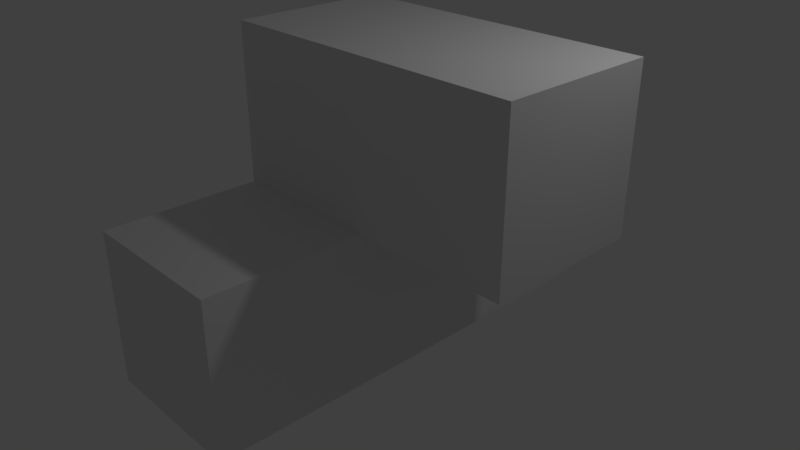 # Source: 5TI.blend  (saved by Blender 2.79.0; exported with 4.5.12 LTS)
import bpy
from mathutils import Matrix  # noqa: F401  (used for matrix-valued properties, if any)

bpy.ops.wm.read_factory_settings(use_empty=True)
scene = bpy.context.scene
scene.name = 'Scene'

# ---- collections
col_collection_1 = bpy.data.collections.new('Collection 1'); scene.collection.children.link(col_collection_1)

# ---- materials (node trees are filled in below, after node groups)
mat_material = bpy.data.materials.new('Material')
mat_material.alpha_threshold = 0.0
mat_material.use_transparent_shadow = False
mat_material.roughness = 0.5
mat_material.line_color = (0.0, 0.0, 0.0, 1.0)

# ---- material node trees

# ---- world
world_world = bpy.data.worlds.new('World'); scene.world = world_world
world_world.color = (0.05088, 0.05088, 0.05088)
world_world.use_sun_shadow = False
world_world.sun_shadow_jitter_overblur = 0.0
world_world.cycles.sampling_method = 'MANUAL'

# ---- cameras
cam_camera = bpy.data.cameras.new('Camera')
cam_camera.clip_end = 100.0
cam_camera.lens = 35.0
cam_camera.sensor_width = 32.0
cam_camera.sensor_height = 18.0
cam_camera.ortho_scale = 7.314
cam_camera.dof.focus_distance = 0.0
cam_camera.dof.aperture_fstop = 128.0

# ---- lights
light_lamp = bpy.data.lights.new('Lamp', 'POINT')
light_lamp.transmission_factor = 0.0
light_lamp.cutoff_distance = 30.0
light_lamp.energy = 100.0
light_lamp.shadow_buffer_clip_start = 1.001
light_lamp.shadow_soft_size = 0.1
light_lamp.shadow_maximum_resolution = 0.006
light_lamp.use_absolute_resolution = True

# ---- meshes
me_cube = bpy.data.meshes.new('Cube')
me_cube.from_pydata([(1.0, 1.0, -1.0), (1.0, -1.0, -1.0), (-1.0, -1.0, -1.0), (-1.0, 1.0, -1.0), (1.0, 1.0, 1.0), (1.0, -1.0, 1.0), (-1.0, -1.0, 1.0), (-1.0, 1.0, 1.0), (1.0, -3.0, -1.0), (-1.0, -3.0, -1.0), (1.0, -3.0, 1.0), (-1.0, -3.0, 1.0), (1.0, 3.0, -1.0), (-1.0, 3.0, -1.0), (1.0, 3.0, 1.0), (-1.0, 3.0, 1.0), (1.0, 1.0, 3.0), (1.0, -1.0, 3.0), (-1.0, -1.0, 3.0), (-1.0, 1.0, 3.0), (3.0, 1.0, 1.0), (3.0, -1.0, 1.0), (3.0, 1.0, 3.0), (3.0, -1.0, 3.0)], [], [(0, 1, 2, 3), (7, 6, 18, 19), (0, 4, 5, 1), (6, 2, 9, 11), (2, 6, 7, 3), (4, 0, 12, 14), (8, 10, 11, 9), (1, 5, 10, 8), (2, 1, 8, 9), (5, 6, 11, 10), (14, 12, 13, 15), (7, 4, 14, 15), (3, 7, 15, 13), (0, 3, 13, 12), (16, 19, 18, 17), (4, 7, 19, 16), (6, 5, 17, 18), (16, 17, 23, 22), (21, 20, 22, 23), (17, 5, 21, 23), (4, 16, 22, 20), (5, 4, 20, 21)])
me_cube.materials.append(mat_material)
me_cube.use_remesh_preserve_volume = False
me_cube.use_remesh_preserve_attributes = False
me_cube.use_mirror_vertex_groups = False
me_cube.update()

# ---- objects
ob_5ti = bpy.data.objects.new('5TI', me_cube)
ob_lamp = bpy.data.objects.new('Lamp', light_lamp)
ob_camera = bpy.data.objects.new('Camera', cam_camera)

# ---- transforms, parenting, visibility, modifiers, constraints
ob_5ti.location = (0.0, 0.0, 0.0)
ob_5ti.lock_rotations_4d = False
ob_5ti.empty_display_type = 'ARROWS'
ob_5ti.lineart.crease_threshold = 0.0
ob_lamp.location = (4.076, 1.005, 5.904)
ob_lamp.rotation_euler = (0.6503, 0.05522, 1.866)
ob_lamp.lock_rotations_4d = False
ob_lamp.empty_display_type = 'ARROWS'
ob_lamp.color = (0.0, 0.0, 0.0, 0.0)
ob_lamp.lineart.crease_threshold = 0.0
ob_camera.location = (7.481, -6.508, 5.344)
ob_camera.rotation_euler = (1.109, 0.0, 0.8149)
ob_camera.lock_rotations_4d = False
ob_camera.empty_display_type = 'ARROWS'
ob_camera.color = (0.0, 0.0, 0.0, 0.0)
ob_camera.display_type = 'WIRE'
ob_camera.lineart.crease_threshold = 0.0

# ---- collection membership
col_collection_1.objects.link(ob_5ti)
col_collection_1.objects.link(ob_lamp)
col_collection_1.objects.link(ob_camera)

# ---- scene / render settings (as saved in the file)
scene.camera = ob_camera
scene.frame_start = 1; scene.frame_end = 250; scene.frame_set(1)
scene.render.engine = 'BLENDER_EEVEE_NEXT'
scene.render.resolution_percentage = 50
scene.render.dither_intensity = 0.0
scene.cycles.use_denoising = False
scene.cycles.samples = 128
scene.cycles.sampling_pattern = 'TABULATED_SOBOL'
scene.cycles.use_adaptive_sampling = False
scene.cycles.use_light_tree = False
scene.cycles.blur_glossy = 0.0
scene.cycles.sample_clamp_indirect = 0.0
scene.view_settings.view_transform = 'Standard'
bpy.context.view_layer.update()
